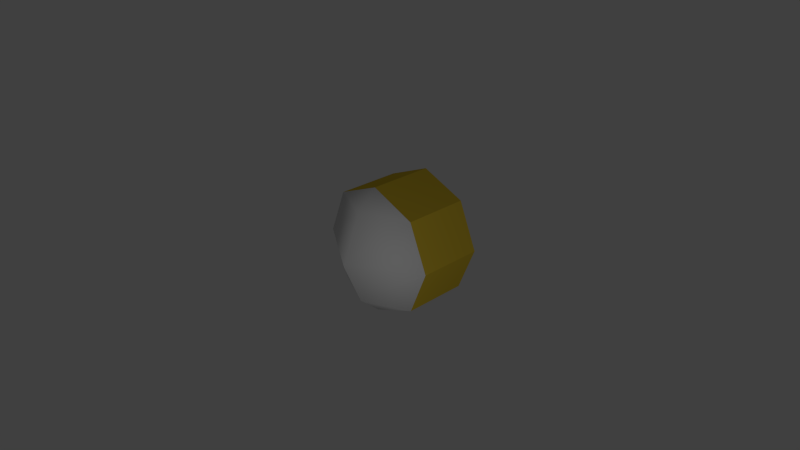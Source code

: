 # Source: spherflat.blend  (saved by Blender 2.52.5; exported with 4.5.12 LTS)
import bpy
from mathutils import Matrix  # noqa: F401  (used for matrix-valued properties, if any)

bpy.ops.wm.read_factory_settings(use_empty=True)
scene = bpy.context.scene
scene.name = 'Scene'

# ---- collections
col_collection_1 = bpy.data.collections.new('Collection 1'); scene.collection.children.link(col_collection_1)

# ---- materials (node trees are filled in below, after node groups)
mat_gold = bpy.data.materials.new('Gold')
mat_gold.alpha_threshold = 0.0
mat_gold.use_transparent_shadow = False
mat_gold.diffuse_color = (0.8, 0.5679, 0.0444, 1.0)
mat_gold.roughness = 0.5
mat_gold.line_color = (0.0, 0.0, 0.0, 1.0)
mat_silver = bpy.data.materials.new('Silver')
mat_silver.alpha_threshold = 0.0
mat_silver.use_transparent_shadow = False
mat_silver.roughness = 0.5
mat_silver.line_color = (0.0, 0.0, 0.0, 1.0)

# ---- material node trees

# ---- world
world_world = bpy.data.worlds.new('World'); scene.world = world_world
world_world.color = (0.05088, 0.05088, 0.05088)
world_world.use_sun_shadow = False
world_world.sun_shadow_jitter_overblur = 0.0
world_world.cycles.sampling_method = 'MANUAL'
world_world.cycles.sample_map_resolution = 256

# ---- cameras
cam_camera = bpy.data.cameras.new('Camera')
cam_camera.clip_end = 100.0
cam_camera.lens = 35.0
cam_camera.ortho_scale = 7.314
cam_camera.dof.focus_distance = 0.0
cam_camera.dof.aperture_fstop = 128.0

# ---- lights
light_lamp = bpy.data.lights.new('Lamp', 'POINT')
light_lamp.transmission_factor = 0.0
light_lamp.cutoff_distance = 30.0
light_lamp.energy = 100.0
light_lamp.shadow_buffer_clip_start = 1.001
light_lamp.shadow_soft_size = 1.0
light_lamp.shadow_maximum_resolution = 0.006
light_lamp.use_absolute_resolution = True
light_lamp.cycles.use_multiple_importance_sampling = False

# ---- meshes
me_sphere = bpy.data.meshes.new('Sphere')
me_sphere.from_pydata([(0.0, 0.0, 1.0), (0.7071, 0.0, 0.7071), (1.0, 0.0, -4.371e-08), (0.7071, 0.0, -0.7071), (-8.742e-08, 0.0, -1.0), (-0.7071, -1.9e-07, 0.7071), (-1.0, -2.687e-07, 0.0), (-0.7071, -1.9e-07, -0.7071), (2.85e-07, -0.3287, -0.7071), (4.031e-07, -0.6216, 0.0), (2.85e-07, -0.3287, 0.7071), (-0.7071, 1.0, -0.7071), (-1.0, 1.0, 0.0), (-0.7071, 1.0, 0.7071), (-8.742e-08, 1.0, -1.0), (0.7071, 1.0, -0.7071), (1.0, 1.0, -4.371e-08), (0.7071, 1.0, 0.7071), (0.0, 1.0, 1.0)], [], [(4, 8, 7), (7, 8, 9, 6), (6, 9, 10, 5), (10, 0, 5), (1, 0, 10), (9, 2, 1, 10), (8, 3, 2, 9), (4, 3, 8), (5, 0, 18, 13), (4, 7, 11, 14), (7, 6, 12, 11), (6, 5, 13, 12), (3, 4, 14, 15), (2, 3, 15, 16), (1, 2, 16, 17), (0, 1, 17, 18), (17, 18, 13), (17, 13, 12), (16, 17, 12), (16, 12, 11), (15, 16, 11), (14, 15, 11)])
me_sphere.polygons.foreach_set('use_smooth', [1, 1, 1, 1, 1, 1, 1, 1, 0, 0, 0, 0, 0, 0, 0, 0, 0, 0, 0, 0, 0, 0])
me_sphere.polygons.foreach_set('material_index', [1, 1, 1, 1, 1, 1, 1, 1, 0, 0, 0, 0, 0, 0, 0, 0, 0, 0, 0, 0, 0, 0])
_uv = me_sphere.uv_layers.new(name='UVTex')
_uv.uv.foreach_set('vector', [0.314, 0.4117, 0.287, 0.3514, 0.444, 0.2911, 0.444, 0.2911, 0.287, 0.3514, 0.222, 0.2059, 0.444, 0.1206, 0.444, 0.1206, 0.222, 0.2059, 0.157, 0.06029, 0.314, 1.328e-08, 0.2861, 0.7082, 0.2594, 0.6349, 0.4433, 0.6354, 0.0, 0.1206, 0.1301, 0.0, 0.157, 0.06029, 0.222, 0.2059, 0.0, 0.2911, 0.0, 0.1206, 0.157, 0.06029, 0.287, 0.3514, 0.1301, 0.4117, 0.0, 0.2911, 0.222, 0.2059, 0.6279, 0.07316, 0.444, 0.07368, 0.6008, 0.0, 0.4433, 0.6354, 0.2594, 0.6349, 0.2601, 0.4121, 0.444, 0.4126, 0.6279, 0.07316, 0.758, 0.07279, 0.7587, 0.2956, 0.6287, 0.296, 0.444, 0.7089, 0.4435, 0.8794, 0.2032, 0.8787, 0.2037, 0.7082, 0.4435, 0.8794, 0.4431, 1.0, 0.2028, 0.9993, 0.2032, 0.8787, 0.444, 0.07368, 0.6279, 0.07316, 0.6287, 0.296, 0.4448, 0.2965, 0.9996, 0.1752, 1.0, 0.2958, 0.7597, 0.2965, 0.7593, 0.1759, 0.999, 0.004695, 0.9996, 0.1752, 0.7593, 0.1759, 0.7587, 0.005379, 0.2594, 0.6349, 0.1293, 0.6345, 0.1301, 0.4117, 0.2601, 0.4121, 0.444, 0.5323, 0.5741, 0.4117, 0.758, 0.4117, 0.444, 0.5323, 0.758, 0.4117, 0.888, 0.5323, 0.444, 0.7028, 0.444, 0.5323, 0.888, 0.5323, 0.444, 0.7028, 0.888, 0.5323, 0.888, 0.7028, 0.5741, 0.8234, 0.444, 0.7028, 0.888, 0.7028, 0.758, 0.8234, 0.5741, 0.8234, 0.888, 0.7028])
me_sphere.materials.append(mat_gold)
me_sphere.materials.append(mat_silver)
me_sphere.use_remesh_preserve_volume = False
me_sphere.use_remesh_preserve_attributes = False
me_sphere.use_mirror_vertex_groups = False
me_sphere.update()

# ---- objects
ob_sphere = bpy.data.objects.new('Sphere', me_sphere)
ob_lamp = bpy.data.objects.new('Lamp', light_lamp)
ob_camera = bpy.data.objects.new('Camera', cam_camera)

# ---- transforms, parenting, visibility, modifiers, constraints
ob_sphere.location = (0.0, 0.0, 0.0)
ob_sphere.empty_display_type = 'ARROWS'
ob_sphere.lineart.crease_threshold = 0.0
_vg = ob_sphere.vertex_groups.new(name='Sphere')
_vg = ob_sphere.vertex_groups.new(name='Flat')
ob_lamp.location = (4.076, -4.035, 1.116)
ob_lamp.rotation_euler = (0.6503, 0.05522, 1.866)
ob_lamp.lock_rotations_4d = False
ob_lamp.empty_display_type = 'ARROWS'
ob_lamp.color = (0.0, 0.0, 0.0, 0.0)
ob_lamp.lineart.crease_threshold = 0.0
ob_camera.location = (7.481, -6.508, 5.344)
ob_camera.rotation_euler = (1.109, 0.01082, 0.8149)
ob_camera.lock_rotations_4d = False
ob_camera.empty_display_type = 'ARROWS'
ob_camera.color = (0.0, 0.0, 0.0, 0.0)
ob_camera.display_type = 'WIRE'
ob_camera.lineart.crease_threshold = 0.0

# ---- collection membership
col_collection_1.objects.link(ob_sphere)
col_collection_1.objects.link(ob_lamp)
col_collection_1.objects.link(ob_camera)

# ---- scene / render settings (as saved in the file)
scene.camera = ob_camera
scene.frame_start = 1; scene.frame_end = 250; scene.frame_set(1)
scene.render.engine = 'BLENDER_EEVEE_NEXT'
scene.render.image_settings.color_mode = 'RGB'
scene.render.image_settings.compression = 90
scene.render.resolution_percentage = 50
scene.render.dither_intensity = 0.0
scene.render.bake_margin = 2
scene.render.bake_bias = 0.0
scene.cycles.use_denoising = False
scene.cycles.samples = 10
scene.cycles.sampling_pattern = 'TABULATED_SOBOL'
scene.cycles.light_sampling_threshold = 0.0
scene.cycles.use_adaptive_sampling = False
scene.cycles.use_light_tree = False
scene.cycles.blur_glossy = 0.0
scene.cycles.volume_bounces = 1
scene.cycles.pixel_filter_type = 'GAUSSIAN'
scene.cycles.sample_clamp_indirect = 0.0
scene.view_settings.view_transform = 'Standard'
bpy.context.view_layer.update()
